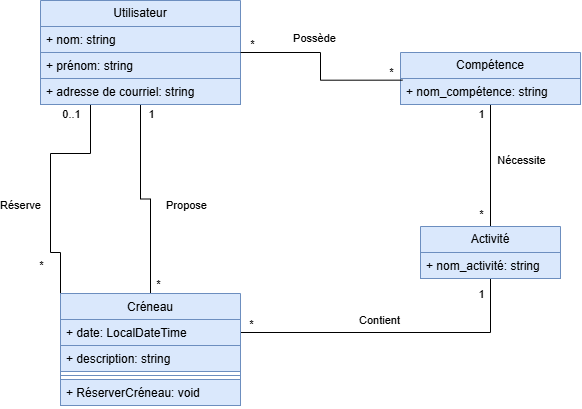

The diagram above was exported from draw.io. Its source (the exported page's mxGraphModel, read from the mxfile embedded in the PNG):
<mxGraphModel dx="858" dy="490" grid="1" gridSize="10" guides="1" tooltips="1" connect="1" arrows="1" fold="1" page="1" pageScale="1" pageWidth="827" pageHeight="1169" math="0" shadow="0">
  <root>
    <mxCell id="0" />
    <mxCell id="1" parent="0" />
    <mxCell id="EWLqmj1d0MHGc6ZE_DCZ-3" edge="1" parent="1" source="B2o2qjEc13BNWvRK_JX4-5" style="edgeStyle=orthogonalEdgeStyle;rounded=0;orthogonalLoop=1;jettySize=auto;html=1;defaultLabelBackgroundColor=page;labelPadding=0 4;endArrow=none;endFill=0;" target="EWLqmj1d0MHGc6ZE_DCZ-26">
      <mxGeometry relative="1" as="geometry" />
    </mxCell>
    <mxCell id="EWLqmj1d0MHGc6ZE_DCZ-6" connectable="0" parent="EWLqmj1d0MHGc6ZE_DCZ-3" style="edgeLabel;html=1;align=center;verticalAlign=middle;resizable=0;points=[];inheritText=1;defaultLabelBackgroundColor=page;labelPadding=0 4;" value="Propose" vertex="1">
      <mxGeometry relative="1" x="0.1186" y="-1" as="geometry">
        <mxPoint x="36" as="offset" />
      </mxGeometry>
    </mxCell>
    <mxCell id="EWLqmj1d0MHGc6ZE_DCZ-10" edge="1" parent="1" source="B2o2qjEc13BNWvRK_JX4-5" style="edgeStyle=orthogonalEdgeStyle;rounded=0;orthogonalLoop=1;jettySize=auto;html=1;entryX=0;entryY=0.5;entryDx=0;entryDy=0;defaultLabelBackgroundColor=page;labelPadding=0 4;endArrow=none;endFill=0;" target="B2o2qjEc13BNWvRK_JX4-18">
      <mxGeometry relative="1" x="-0.1884" as="geometry">
        <Array as="points">
          <mxPoint x="220" y="430" />
          <mxPoint x="180" y="430" />
          <mxPoint x="180" y="529" />
        </Array>
      </mxGeometry>
    </mxCell>
    <mxCell id="EWLqmj1d0MHGc6ZE_DCZ-11" connectable="0" parent="EWLqmj1d0MHGc6ZE_DCZ-10" style="edgeLabel;html=1;align=center;verticalAlign=middle;resizable=0;points=[];inheritText=1;defaultLabelBackgroundColor=page;labelPadding=0 4;" value="Réserve" vertex="1">
      <mxGeometry relative="1" x="0.1691" y="-1" as="geometry">
        <mxPoint x="-29" y="-23" as="offset" />
      </mxGeometry>
    </mxCell>
    <mxCell id="B2o2qjEc13BNWvRK_JX4-5" parent="1" style="swimlane;fontStyle=0;childLayout=stackLayout;horizontal=1;startSize=26;fillColor=#dae8fc;horizontalStack=0;resizeParent=1;resizeParentMax=0;resizeLast=0;collapsible=1;marginBottom=0;whiteSpace=wrap;html=1;strokeColor=#6c8ebf;" value="Utilisateur" vertex="1">
      <mxGeometry height="104" width="200" x="170" y="277" as="geometry" />
    </mxCell>
    <mxCell id="EWLqmj1d0MHGc6ZE_DCZ-12" parent="B2o2qjEc13BNWvRK_JX4-5" style="text;strokeColor=#6c8ebf;fillColor=#dae8fc;align=left;verticalAlign=top;spacingLeft=4;spacingRight=4;overflow=hidden;rotatable=0;points=[[0,0.5],[1,0.5]];portConstraint=eastwest;whiteSpace=wrap;html=1;" value="+ nom: string" vertex="1">
      <mxGeometry height="26" width="200" y="26" as="geometry" />
    </mxCell>
    <mxCell id="B2o2qjEc13BNWvRK_JX4-22" parent="B2o2qjEc13BNWvRK_JX4-5" style="text;strokeColor=#6c8ebf;fillColor=#dae8fc;align=left;verticalAlign=top;spacingLeft=4;spacingRight=4;overflow=hidden;rotatable=0;points=[[0,0.5],[1,0.5]];portConstraint=eastwest;whiteSpace=wrap;html=1;" value="+ prénom: string" vertex="1">
      <mxGeometry height="26" width="200" y="52" as="geometry" />
    </mxCell>
    <mxCell id="EWLqmj1d0MHGc6ZE_DCZ-13" parent="B2o2qjEc13BNWvRK_JX4-5" style="text;strokeColor=#6c8ebf;fillColor=#dae8fc;align=left;verticalAlign=top;spacingLeft=4;spacingRight=4;overflow=hidden;rotatable=0;points=[[0,0.5],[1,0.5]];portConstraint=eastwest;whiteSpace=wrap;html=1;" value="+ adresse de courriel: string" vertex="1">
      <mxGeometry height="26" width="200" y="78" as="geometry" />
    </mxCell>
    <mxCell id="EWLqmj1d0MHGc6ZE_DCZ-1" edge="1" parent="1" source="B2o2qjEc13BNWvRK_JX4-9" style="edgeStyle=orthogonalEdgeStyle;rounded=0;orthogonalLoop=1;jettySize=auto;html=1;defaultLabelBackgroundColor=page;labelPadding=0 4;endArrow=none;endFill=0;" target="B2o2qjEc13BNWvRK_JX4-13">
      <mxGeometry relative="1" as="geometry" />
    </mxCell>
    <mxCell id="EWLqmj1d0MHGc6ZE_DCZ-9" connectable="0" parent="EWLqmj1d0MHGc6ZE_DCZ-1" style="edgeLabel;html=1;align=center;verticalAlign=middle;resizable=0;points=[];inheritText=1;defaultLabelBackgroundColor=page;labelPadding=0 4;" value="Nécessite" vertex="1">
      <mxGeometry relative="1" x="-0.0989" y="1" as="geometry">
        <mxPoint x="29" as="offset" />
      </mxGeometry>
    </mxCell>
    <mxCell id="B2o2qjEc13BNWvRK_JX4-9" parent="1" style="swimlane;fontStyle=0;childLayout=stackLayout;horizontal=1;startSize=26;fillColor=#dae8fc;horizontalStack=0;resizeParent=1;resizeParentMax=0;resizeLast=0;collapsible=1;marginBottom=0;whiteSpace=wrap;html=1;strokeColor=#6c8ebf;" value="Compétence" vertex="1">
      <mxGeometry height="52" width="180" x="530" y="329" as="geometry" />
    </mxCell>
    <mxCell id="B2o2qjEc13BNWvRK_JX4-10" parent="B2o2qjEc13BNWvRK_JX4-9" style="text;strokeColor=#6c8ebf;fillColor=#dae8fc;align=left;verticalAlign=top;spacingLeft=4;spacingRight=4;overflow=hidden;rotatable=0;points=[[0,0.5],[1,0.5]];portConstraint=eastwest;whiteSpace=wrap;html=1;" value="+ nom_compétence: string" vertex="1">
      <mxGeometry height="26" width="180" y="26" as="geometry" />
    </mxCell>
    <mxCell id="EWLqmj1d0MHGc6ZE_DCZ-2" edge="1" parent="1" source="B2o2qjEc13BNWvRK_JX4-13" style="edgeStyle=orthogonalEdgeStyle;rounded=0;orthogonalLoop=1;jettySize=auto;html=1;defaultLabelBackgroundColor=page;labelPadding=0 4;endArrow=none;endFill=0;" target="B2o2qjEc13BNWvRK_JX4-18">
      <mxGeometry relative="1" x="0.0049" as="geometry" />
    </mxCell>
    <mxCell id="EWLqmj1d0MHGc6ZE_DCZ-7" connectable="0" parent="EWLqmj1d0MHGc6ZE_DCZ-2" style="edgeLabel;html=1;align=center;verticalAlign=middle;resizable=0;points=[];inheritText=1;defaultLabelBackgroundColor=page;labelPadding=0 4;" value="Contient" vertex="1">
      <mxGeometry relative="1" x="0.2447" as="geometry">
        <mxPoint x="23" y="-13" as="offset" />
      </mxGeometry>
    </mxCell>
    <mxCell id="EWLqmj1d0MHGc6ZE_DCZ-34" connectable="0" parent="EWLqmj1d0MHGc6ZE_DCZ-2" style="edgeLabel;html=1;align=center;verticalAlign=middle;resizable=0;points=[];inheritText=1;defaultLabelBackgroundColor=page;labelPadding=0 4;" value="*" vertex="1">
      <mxGeometry relative="1" x="0.8913" y="2" as="geometry">
        <mxPoint x="-7" y="-11" as="offset" />
      </mxGeometry>
    </mxCell>
    <mxCell id="B2o2qjEc13BNWvRK_JX4-13" parent="1" style="swimlane;fontStyle=0;childLayout=stackLayout;horizontal=1;startSize=26;fillColor=#dae8fc;horizontalStack=0;resizeParent=1;resizeParentMax=0;resizeLast=0;collapsible=1;marginBottom=0;whiteSpace=wrap;html=1;strokeColor=#6c8ebf;" value="Activité" vertex="1">
      <mxGeometry height="52" width="140" x="550" y="503" as="geometry" />
    </mxCell>
    <mxCell id="B2o2qjEc13BNWvRK_JX4-14" parent="B2o2qjEc13BNWvRK_JX4-13" style="text;strokeColor=#6c8ebf;fillColor=#dae8fc;align=left;verticalAlign=top;spacingLeft=4;spacingRight=4;overflow=hidden;rotatable=0;points=[[0,0.5],[1,0.5]];portConstraint=eastwest;whiteSpace=wrap;html=1;" value="+ nom_activité: string" vertex="1">
      <mxGeometry height="26" width="140" y="26" as="geometry" />
    </mxCell>
    <mxCell id="EWLqmj1d0MHGc6ZE_DCZ-4" edge="1" parent="1" source="B2o2qjEc13BNWvRK_JX4-5" style="edgeStyle=orthogonalEdgeStyle;rounded=0;orthogonalLoop=1;jettySize=auto;html=1;entryX=0.011;entryY=0.064;entryDx=0;entryDy=0;entryPerimeter=0;defaultLabelBackgroundColor=page;labelPadding=0 4;endArrow=none;endFill=0;" target="B2o2qjEc13BNWvRK_JX4-10">
      <mxGeometry relative="1" x="0.0015" as="geometry" />
    </mxCell>
    <mxCell id="EWLqmj1d0MHGc6ZE_DCZ-5" connectable="0" parent="EWLqmj1d0MHGc6ZE_DCZ-4" style="edgeLabel;html=1;align=center;verticalAlign=middle;resizable=0;points=[];inheritText=1;defaultLabelBackgroundColor=page;labelPadding=0 4;" value="Possède" vertex="1">
      <mxGeometry relative="1" x="-0.1202" y="-2" as="geometry">
        <mxPoint x="-4" y="-18" as="offset" />
      </mxGeometry>
    </mxCell>
    <mxCell id="EWLqmj1d0MHGc6ZE_DCZ-14" connectable="0" parent="EWLqmj1d0MHGc6ZE_DCZ-4" style="edgeLabel;html=1;align=center;verticalAlign=middle;resizable=0;points=[];inheritText=1;defaultLabelBackgroundColor=page;labelPadding=0 4;" value="*" vertex="1">
      <mxGeometry relative="1" x="-0.8875" y="1" as="geometry">
        <mxPoint y="-8" as="offset" />
      </mxGeometry>
    </mxCell>
    <mxCell id="EWLqmj1d0MHGc6ZE_DCZ-15" connectable="0" parent="EWLqmj1d0MHGc6ZE_DCZ-4" style="edgeLabel;html=1;align=center;verticalAlign=middle;resizable=0;points=[];inheritText=1;defaultLabelBackgroundColor=page;labelPadding=0 4;" value="*" vertex="1">
      <mxGeometry relative="1" x="-0.8875" y="1" as="geometry">
        <mxPoint x="139" y="20" as="offset" />
      </mxGeometry>
    </mxCell>
    <mxCell id="EWLqmj1d0MHGc6ZE_DCZ-16" connectable="0" parent="EWLqmj1d0MHGc6ZE_DCZ-4" style="edgeLabel;html=1;align=center;verticalAlign=middle;resizable=0;points=[];inheritText=1;defaultLabelBackgroundColor=page;labelPadding=0 4;" value="*" vertex="1">
      <mxGeometry relative="1" x="-0.8875" y="1" as="geometry">
        <mxPoint x="-94" y="232" as="offset" />
      </mxGeometry>
    </mxCell>
    <mxCell id="EWLqmj1d0MHGc6ZE_DCZ-17" connectable="0" parent="EWLqmj1d0MHGc6ZE_DCZ-4" style="edgeLabel;html=1;align=center;verticalAlign=middle;resizable=0;points=[];inheritText=1;defaultLabelBackgroundColor=page;labelPadding=0 4;" value="1" vertex="1">
      <mxGeometry relative="1" x="-0.7891185241822259" as="geometry">
        <mxPoint x="-110" y="61" as="offset" />
      </mxGeometry>
    </mxCell>
    <mxCell id="EWLqmj1d0MHGc6ZE_DCZ-18" connectable="0" parent="EWLqmj1d0MHGc6ZE_DCZ-4" style="edgeLabel;html=1;align=center;verticalAlign=middle;resizable=0;points=[];inheritText=1;defaultLabelBackgroundColor=page;labelPadding=0 4;" value="0..1" vertex="1">
      <mxGeometry relative="1" x="-0.7891185241822259" as="geometry">
        <mxPoint x="-190" y="61" as="offset" />
      </mxGeometry>
    </mxCell>
    <mxCell id="EWLqmj1d0MHGc6ZE_DCZ-19" connectable="0" parent="EWLqmj1d0MHGc6ZE_DCZ-4" style="edgeLabel;html=1;align=center;verticalAlign=middle;resizable=0;points=[];inheritText=1;defaultLabelBackgroundColor=page;labelPadding=0 4;" value="*" vertex="1">
      <mxGeometry relative="1" x="-0.8875" y="1" as="geometry">
        <mxPoint x="-211" y="214" as="offset" />
      </mxGeometry>
    </mxCell>
    <mxCell id="EWLqmj1d0MHGc6ZE_DCZ-20" connectable="0" parent="EWLqmj1d0MHGc6ZE_DCZ-4" style="edgeLabel;html=1;align=center;verticalAlign=middle;resizable=0;points=[];inheritText=1;defaultLabelBackgroundColor=page;labelPadding=0 4;" value="*" vertex="1">
      <mxGeometry relative="1" x="-0.8875" y="1" as="geometry">
        <mxPoint x="-21" y="272" as="offset" />
      </mxGeometry>
    </mxCell>
    <mxCell id="EWLqmj1d0MHGc6ZE_DCZ-21" connectable="0" parent="EWLqmj1d0MHGc6ZE_DCZ-4" style="edgeLabel;html=1;align=center;verticalAlign=middle;resizable=0;points=[];inheritText=1;defaultLabelBackgroundColor=page;labelPadding=0 4;" value="1" vertex="1">
      <mxGeometry relative="1" x="-0.8875" y="1" as="geometry">
        <mxPoint x="229" y="242" as="offset" />
      </mxGeometry>
    </mxCell>
    <mxCell id="EWLqmj1d0MHGc6ZE_DCZ-22" connectable="0" parent="EWLqmj1d0MHGc6ZE_DCZ-4" style="edgeLabel;html=1;align=center;verticalAlign=middle;resizable=0;points=[];inheritText=1;defaultLabelBackgroundColor=page;labelPadding=0 4;" value="*" vertex="1">
      <mxGeometry relative="1" x="-0.8875" y="1" as="geometry">
        <mxPoint x="229" y="162" as="offset" />
      </mxGeometry>
    </mxCell>
    <mxCell id="EWLqmj1d0MHGc6ZE_DCZ-23" connectable="0" parent="EWLqmj1d0MHGc6ZE_DCZ-4" style="edgeLabel;html=1;align=center;verticalAlign=middle;resizable=0;points=[];inheritText=1;defaultLabelBackgroundColor=page;labelPadding=0 4;" value="1" vertex="1">
      <mxGeometry relative="1" x="-0.8875" y="1" as="geometry">
        <mxPoint x="229" y="62" as="offset" />
      </mxGeometry>
    </mxCell>
    <mxCell id="EWLqmj1d0MHGc6ZE_DCZ-26" parent="1" style="swimlane;fontStyle=1;align=center;verticalAlign=top;childLayout=stackLayout;horizontal=1;startSize=26;horizontalStack=0;resizeParent=1;resizeParentMax=0;resizeLast=0;collapsible=1;marginBottom=0;whiteSpace=wrap;html=1;fillColor=#dae8fc;strokeColor=#6c8ebf;" value="&lt;span style=&quot;font-weight: 400;&quot;&gt;Créneau&lt;/span&gt;" vertex="1">
      <mxGeometry height="112" width="180" x="190" y="570" as="geometry" />
    </mxCell>
    <mxCell id="B2o2qjEc13BNWvRK_JX4-18" parent="EWLqmj1d0MHGc6ZE_DCZ-26" style="text;strokeColor=#6c8ebf;fillColor=#dae8fc;align=left;verticalAlign=top;spacingLeft=4;spacingRight=4;overflow=hidden;rotatable=0;points=[[0,0.5],[1,0.5]];portConstraint=eastwest;whiteSpace=wrap;html=1;" value="+ date: LocalDateTime" vertex="1">
      <mxGeometry height="26" width="180" y="26" as="geometry" />
    </mxCell>
    <mxCell id="EWLqmj1d0MHGc6ZE_DCZ-33" parent="EWLqmj1d0MHGc6ZE_DCZ-26" style="text;strokeColor=#6c8ebf;fillColor=#dae8fc;align=left;verticalAlign=top;spacingLeft=4;spacingRight=4;overflow=hidden;rotatable=0;points=[[0,0.5],[1,0.5]];portConstraint=eastwest;whiteSpace=wrap;html=1;" value="+ description: string" vertex="1">
      <mxGeometry height="26" width="180" y="52" as="geometry" />
    </mxCell>
    <mxCell id="EWLqmj1d0MHGc6ZE_DCZ-28" parent="EWLqmj1d0MHGc6ZE_DCZ-26" style="line;strokeWidth=1;fillColor=none;align=left;verticalAlign=middle;spacingTop=-1;spacingLeft=3;spacingRight=3;rotatable=0;labelPosition=right;points=[];portConstraint=eastwest;strokeColor=inherit;labelPerimeter=1;" value="" vertex="1">
      <mxGeometry height="8" width="180" y="78" as="geometry" />
    </mxCell>
    <mxCell id="EWLqmj1d0MHGc6ZE_DCZ-29" parent="EWLqmj1d0MHGc6ZE_DCZ-26" style="text;strokeColor=#6c8ebf;fillColor=#dae8fc;align=left;verticalAlign=top;spacingLeft=4;spacingRight=4;overflow=hidden;rotatable=0;points=[[0,0.5],[1,0.5]];portConstraint=eastwest;whiteSpace=wrap;html=1;" value="+ RéserverCréneau: void" vertex="1">
      <mxGeometry height="26" width="180" y="86" as="geometry" />
    </mxCell>
  </root>
</mxGraphModel>